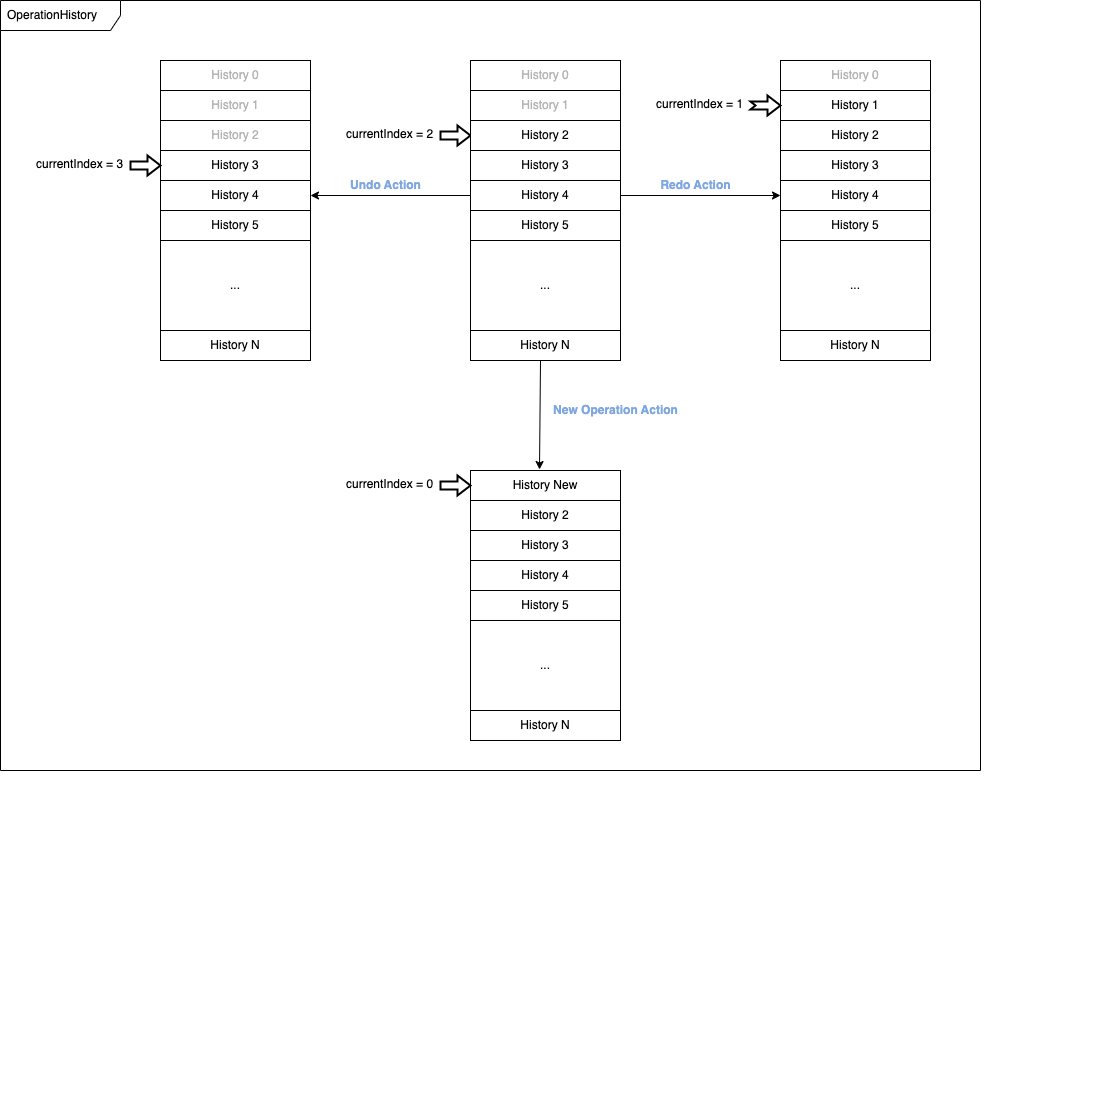

The diagram above was exported from draw.io. Its source (the exported page's mxGraphModel, read from the mxfile embedded in the PNG):
<mxGraphModel dx="1194" dy="824" grid="1" gridSize="10" guides="1" tooltips="1" connect="1" arrows="1" fold="1" page="1" pageScale="1" pageWidth="827" pageHeight="1169" math="0" shadow="0">
  <root>
    <mxCell id="0" />
    <mxCell id="1" parent="0" />
    <mxCell id="mUdQphqzN_vy8m_ZqpKs-2" value="" style="group" vertex="1" connectable="0" parent="1">
      <mxGeometry x="40" y="130" width="1100" height="1110" as="geometry" />
    </mxCell>
    <mxCell id="tLiW4x0d3amyX_sdWMpT-3" value="OperationHistory" style="shape=umlFrame;whiteSpace=wrap;html=1;width=120;height=30;boundedLbl=1;verticalAlign=middle;align=left;spacingLeft=5;container=0;movable=1;resizable=1;rotatable=1;deletable=1;editable=1;connectable=1;" vertex="1" parent="mUdQphqzN_vy8m_ZqpKs-2">
      <mxGeometry width="980" height="770" as="geometry">
        <mxRectangle width="130" height="30" as="alternateBounds" />
      </mxGeometry>
    </mxCell>
    <mxCell id="tLiW4x0d3amyX_sdWMpT-111" value="" style="group" vertex="1" connectable="0" parent="mUdQphqzN_vy8m_ZqpKs-2">
      <mxGeometry x="30" y="60" width="1070" height="1050" as="geometry" />
    </mxCell>
    <mxCell id="tLiW4x0d3amyX_sdWMpT-65" value="" style="group" vertex="1" connectable="0" parent="tLiW4x0d3amyX_sdWMpT-111">
      <mxGeometry x="620" width="280" height="300" as="geometry" />
    </mxCell>
    <mxCell id="tLiW4x0d3amyX_sdWMpT-51" value="" style="group" vertex="1" connectable="0" parent="tLiW4x0d3amyX_sdWMpT-65">
      <mxGeometry x="130" width="150" height="300" as="geometry" />
    </mxCell>
    <mxCell id="tLiW4x0d3amyX_sdWMpT-52" value="..." style="whiteSpace=wrap;html=1;align=center;fontColor=#000000;fillColor=#FFFFFF;" vertex="1" parent="tLiW4x0d3amyX_sdWMpT-51">
      <mxGeometry y="180" width="150" height="90" as="geometry" />
    </mxCell>
    <mxCell id="tLiW4x0d3amyX_sdWMpT-53" value="History N" style="whiteSpace=wrap;html=1;align=center;fontColor=#000000;fillColor=#FFFFFF;" vertex="1" parent="tLiW4x0d3amyX_sdWMpT-51">
      <mxGeometry y="270" width="150" height="30" as="geometry" />
    </mxCell>
    <mxCell id="tLiW4x0d3amyX_sdWMpT-54" value="" style="group" vertex="1" connectable="0" parent="tLiW4x0d3amyX_sdWMpT-51">
      <mxGeometry width="150" height="180" as="geometry" />
    </mxCell>
    <mxCell id="tLiW4x0d3amyX_sdWMpT-55" value="" style="group" vertex="1" connectable="0" parent="tLiW4x0d3amyX_sdWMpT-54">
      <mxGeometry width="150" height="120" as="geometry" />
    </mxCell>
    <mxCell id="tLiW4x0d3amyX_sdWMpT-56" value="&lt;font color=&quot;#b3b3b3&quot;&gt;History 0&lt;/font&gt;" style="whiteSpace=wrap;html=1;align=center;fontColor=#000000;fillColor=#FFFFFF;" vertex="1" parent="tLiW4x0d3amyX_sdWMpT-55">
      <mxGeometry width="150" height="30" as="geometry" />
    </mxCell>
    <mxCell id="tLiW4x0d3amyX_sdWMpT-57" value="History 1" style="whiteSpace=wrap;html=1;align=center;fontColor=#000000;fillColor=#FFFFFF;" vertex="1" parent="tLiW4x0d3amyX_sdWMpT-55">
      <mxGeometry y="30" width="150" height="30" as="geometry" />
    </mxCell>
    <mxCell id="tLiW4x0d3amyX_sdWMpT-58" value="History 2" style="whiteSpace=wrap;html=1;align=center;fontColor=#000000;fillColor=#FFFFFF;" vertex="1" parent="tLiW4x0d3amyX_sdWMpT-55">
      <mxGeometry y="60" width="150" height="30" as="geometry" />
    </mxCell>
    <mxCell id="tLiW4x0d3amyX_sdWMpT-59" value="History 3" style="whiteSpace=wrap;html=1;align=center;fontColor=#000000;fillColor=#FFFFFF;" vertex="1" parent="tLiW4x0d3amyX_sdWMpT-55">
      <mxGeometry y="90" width="150" height="30" as="geometry" />
    </mxCell>
    <mxCell id="tLiW4x0d3amyX_sdWMpT-60" value="History 4" style="whiteSpace=wrap;html=1;align=center;fontColor=#000000;fillColor=#FFFFFF;" vertex="1" parent="tLiW4x0d3amyX_sdWMpT-54">
      <mxGeometry y="120" width="150" height="30" as="geometry" />
    </mxCell>
    <mxCell id="tLiW4x0d3amyX_sdWMpT-61" value="History 5" style="whiteSpace=wrap;html=1;align=center;fontColor=#000000;fillColor=#FFFFFF;" vertex="1" parent="tLiW4x0d3amyX_sdWMpT-54">
      <mxGeometry y="150" width="150" height="30" as="geometry" />
    </mxCell>
    <mxCell id="tLiW4x0d3amyX_sdWMpT-64" value="" style="group" vertex="1" connectable="0" parent="tLiW4x0d3amyX_sdWMpT-65">
      <mxGeometry y="30" width="130" height="30" as="geometry" />
    </mxCell>
    <mxCell id="tLiW4x0d3amyX_sdWMpT-62" value="currentIndex = 1" style="text;strokeColor=none;fillColor=none;spacingLeft=4;spacingRight=4;overflow=hidden;rotatable=0;points=[[0,0.5],[1,0.5]];portConstraint=eastwest;fontSize=12;fontColor=#000000;" vertex="1" parent="tLiW4x0d3amyX_sdWMpT-64">
      <mxGeometry width="100" height="30" as="geometry" />
    </mxCell>
    <mxCell id="tLiW4x0d3amyX_sdWMpT-63" value="" style="html=1;shadow=0;dashed=0;align=center;verticalAlign=middle;shape=mxgraph.arrows2.arrow;dy=0.6;dx=13;notch=5;fontColor=#000000;fillColor=#FFFFFF;strokeWidth=2;" vertex="1" parent="tLiW4x0d3amyX_sdWMpT-64">
      <mxGeometry x="100" y="5" width="30" height="20" as="geometry" />
    </mxCell>
    <mxCell id="tLiW4x0d3amyX_sdWMpT-83" value="" style="group" vertex="1" connectable="0" parent="tLiW4x0d3amyX_sdWMpT-111">
      <mxGeometry x="310" width="280" height="300" as="geometry" />
    </mxCell>
    <mxCell id="tLiW4x0d3amyX_sdWMpT-44" value="currentIndex = 2" style="text;strokeColor=none;fillColor=none;spacingLeft=4;spacingRight=4;overflow=hidden;rotatable=0;points=[[0,0.5],[1,0.5]];portConstraint=eastwest;fontSize=12;fontColor=#000000;" vertex="1" parent="tLiW4x0d3amyX_sdWMpT-83">
      <mxGeometry y="60" width="100" height="30" as="geometry" />
    </mxCell>
    <mxCell id="tLiW4x0d3amyX_sdWMpT-47" value="" style="html=1;shadow=0;dashed=0;align=center;verticalAlign=middle;shape=mxgraph.arrows2.arrow;dy=0.6;dx=13;notch=0;fontColor=#000000;fillColor=#FFFFFF;strokeWidth=2;" vertex="1" parent="tLiW4x0d3amyX_sdWMpT-83">
      <mxGeometry x="100" y="65" width="30" height="20" as="geometry" />
    </mxCell>
    <mxCell id="tLiW4x0d3amyX_sdWMpT-82" value="" style="group" vertex="1" connectable="0" parent="tLiW4x0d3amyX_sdWMpT-83">
      <mxGeometry x="130" width="150" height="300" as="geometry" />
    </mxCell>
    <mxCell id="tLiW4x0d3amyX_sdWMpT-39" value="History N" style="whiteSpace=wrap;html=1;align=center;fontColor=#000000;fillColor=#FFFFFF;" vertex="1" parent="tLiW4x0d3amyX_sdWMpT-82">
      <mxGeometry y="270" width="150" height="30" as="geometry" />
    </mxCell>
    <mxCell id="tLiW4x0d3amyX_sdWMpT-40" value="History 4" style="whiteSpace=wrap;html=1;align=center;fontColor=#000000;fillColor=#FFFFFF;" vertex="1" parent="tLiW4x0d3amyX_sdWMpT-82">
      <mxGeometry y="120" width="150" height="30" as="geometry" />
    </mxCell>
    <mxCell id="tLiW4x0d3amyX_sdWMpT-41" value="History 5" style="whiteSpace=wrap;html=1;align=center;fontColor=#000000;fillColor=#FFFFFF;" vertex="1" parent="tLiW4x0d3amyX_sdWMpT-82">
      <mxGeometry y="150" width="150" height="30" as="geometry" />
    </mxCell>
    <mxCell id="tLiW4x0d3amyX_sdWMpT-19" value="&lt;font color=&quot;#b3b3b3&quot;&gt;History 0&lt;/font&gt;" style="whiteSpace=wrap;html=1;align=center;fontColor=#000000;fillColor=#FFFFFF;" vertex="1" parent="tLiW4x0d3amyX_sdWMpT-82">
      <mxGeometry width="150" height="30" as="geometry" />
    </mxCell>
    <mxCell id="tLiW4x0d3amyX_sdWMpT-20" value="&lt;font color=&quot;#b3b3b3&quot;&gt;History 1&lt;/font&gt;" style="whiteSpace=wrap;html=1;align=center;fontColor=#000000;fillColor=#FFFFFF;" vertex="1" parent="tLiW4x0d3amyX_sdWMpT-82">
      <mxGeometry y="30" width="150" height="30" as="geometry" />
    </mxCell>
    <mxCell id="tLiW4x0d3amyX_sdWMpT-21" value="History 2" style="whiteSpace=wrap;html=1;align=center;fontColor=#000000;fillColor=#FFFFFF;" vertex="1" parent="tLiW4x0d3amyX_sdWMpT-82">
      <mxGeometry y="60" width="150" height="30" as="geometry" />
    </mxCell>
    <mxCell id="tLiW4x0d3amyX_sdWMpT-22" value="History 3" style="whiteSpace=wrap;html=1;align=center;fontColor=#000000;fillColor=#FFFFFF;" vertex="1" parent="tLiW4x0d3amyX_sdWMpT-82">
      <mxGeometry y="90" width="150" height="30" as="geometry" />
    </mxCell>
    <mxCell id="tLiW4x0d3amyX_sdWMpT-38" value="..." style="whiteSpace=wrap;html=1;align=center;fontColor=#000000;fillColor=#FFFFFF;" vertex="1" parent="tLiW4x0d3amyX_sdWMpT-82">
      <mxGeometry y="180" width="150" height="90" as="geometry" />
    </mxCell>
    <mxCell id="tLiW4x0d3amyX_sdWMpT-98" value="" style="group" vertex="1" connectable="0" parent="tLiW4x0d3amyX_sdWMpT-111">
      <mxGeometry x="310" y="410" width="650" height="640" as="geometry" />
    </mxCell>
    <mxCell id="tLiW4x0d3amyX_sdWMpT-96" value="" style="group" vertex="1" connectable="0" parent="tLiW4x0d3amyX_sdWMpT-98">
      <mxGeometry x="130" width="150" height="270" as="geometry" />
    </mxCell>
    <mxCell id="tLiW4x0d3amyX_sdWMpT-88" value="History N" style="whiteSpace=wrap;html=1;align=center;fontColor=#000000;fillColor=#FFFFFF;" vertex="1" parent="tLiW4x0d3amyX_sdWMpT-96">
      <mxGeometry y="240" width="150" height="30" as="geometry" />
    </mxCell>
    <mxCell id="tLiW4x0d3amyX_sdWMpT-89" value="History 4" style="whiteSpace=wrap;html=1;align=center;fontColor=#000000;fillColor=#FFFFFF;" vertex="1" parent="tLiW4x0d3amyX_sdWMpT-96">
      <mxGeometry y="90" width="150" height="30" as="geometry" />
    </mxCell>
    <mxCell id="tLiW4x0d3amyX_sdWMpT-90" value="History 5" style="whiteSpace=wrap;html=1;align=center;fontColor=#000000;fillColor=#FFFFFF;" vertex="1" parent="tLiW4x0d3amyX_sdWMpT-96">
      <mxGeometry y="120" width="150" height="30" as="geometry" />
    </mxCell>
    <mxCell id="tLiW4x0d3amyX_sdWMpT-92" value="History New" style="whiteSpace=wrap;html=1;align=center;fontColor=#000000;fillColor=#FFFFFF;" vertex="1" parent="tLiW4x0d3amyX_sdWMpT-96">
      <mxGeometry width="150" height="30" as="geometry" />
    </mxCell>
    <mxCell id="tLiW4x0d3amyX_sdWMpT-93" value="History 2" style="whiteSpace=wrap;html=1;align=center;fontColor=#000000;fillColor=#FFFFFF;" vertex="1" parent="tLiW4x0d3amyX_sdWMpT-96">
      <mxGeometry y="30" width="150" height="30" as="geometry" />
    </mxCell>
    <mxCell id="tLiW4x0d3amyX_sdWMpT-94" value="History 3" style="whiteSpace=wrap;html=1;align=center;fontColor=#000000;fillColor=#FFFFFF;" vertex="1" parent="tLiW4x0d3amyX_sdWMpT-96">
      <mxGeometry y="60" width="150" height="30" as="geometry" />
    </mxCell>
    <mxCell id="tLiW4x0d3amyX_sdWMpT-95" value="..." style="whiteSpace=wrap;html=1;align=center;fontColor=#000000;fillColor=#FFFFFF;" vertex="1" parent="tLiW4x0d3amyX_sdWMpT-96">
      <mxGeometry y="150" width="150" height="90" as="geometry" />
    </mxCell>
    <mxCell id="tLiW4x0d3amyX_sdWMpT-97" value="" style="group" vertex="1" connectable="0" parent="tLiW4x0d3amyX_sdWMpT-98">
      <mxGeometry width="130" height="30" as="geometry" />
    </mxCell>
    <mxCell id="tLiW4x0d3amyX_sdWMpT-85" value="currentIndex = 0" style="text;strokeColor=none;fillColor=none;spacingLeft=4;spacingRight=4;overflow=hidden;rotatable=0;points=[[0,0.5],[1,0.5]];portConstraint=eastwest;fontSize=12;fontColor=#000000;" vertex="1" parent="tLiW4x0d3amyX_sdWMpT-97">
      <mxGeometry width="100" height="30" as="geometry" />
    </mxCell>
    <mxCell id="tLiW4x0d3amyX_sdWMpT-86" value="" style="html=1;shadow=0;dashed=0;align=center;verticalAlign=middle;shape=mxgraph.arrows2.arrow;dy=0.6;dx=13;notch=0;fontColor=#000000;fillColor=#FFFFFF;strokeWidth=2;" vertex="1" parent="tLiW4x0d3amyX_sdWMpT-97">
      <mxGeometry x="100" y="5" width="30" height="20" as="geometry" />
    </mxCell>
    <mxCell id="tLiW4x0d3amyX_sdWMpT-101" value="" style="group" vertex="1" connectable="0" parent="tLiW4x0d3amyX_sdWMpT-111">
      <mxGeometry width="1070" height="760" as="geometry" />
    </mxCell>
    <mxCell id="tLiW4x0d3amyX_sdWMpT-67" value="" style="group" vertex="1" connectable="0" parent="tLiW4x0d3amyX_sdWMpT-101">
      <mxGeometry x="130" width="150" height="300" as="geometry" />
    </mxCell>
    <mxCell id="tLiW4x0d3amyX_sdWMpT-68" value="..." style="whiteSpace=wrap;html=1;align=center;fontColor=#000000;fillColor=#FFFFFF;" vertex="1" parent="tLiW4x0d3amyX_sdWMpT-67">
      <mxGeometry y="180" width="150" height="90" as="geometry" />
    </mxCell>
    <mxCell id="tLiW4x0d3amyX_sdWMpT-69" value="History N" style="whiteSpace=wrap;html=1;align=center;fontColor=#000000;fillColor=#FFFFFF;" vertex="1" parent="tLiW4x0d3amyX_sdWMpT-67">
      <mxGeometry y="270" width="150" height="30" as="geometry" />
    </mxCell>
    <mxCell id="tLiW4x0d3amyX_sdWMpT-70" value="" style="group" vertex="1" connectable="0" parent="tLiW4x0d3amyX_sdWMpT-67">
      <mxGeometry width="150" height="180" as="geometry" />
    </mxCell>
    <mxCell id="tLiW4x0d3amyX_sdWMpT-71" value="" style="group" vertex="1" connectable="0" parent="tLiW4x0d3amyX_sdWMpT-70">
      <mxGeometry width="150" height="120" as="geometry" />
    </mxCell>
    <mxCell id="tLiW4x0d3amyX_sdWMpT-72" value="&lt;font color=&quot;#b3b3b3&quot;&gt;History 0&lt;/font&gt;" style="whiteSpace=wrap;html=1;align=center;fontColor=#000000;fillColor=#FFFFFF;" vertex="1" parent="tLiW4x0d3amyX_sdWMpT-71">
      <mxGeometry width="150" height="30" as="geometry" />
    </mxCell>
    <mxCell id="tLiW4x0d3amyX_sdWMpT-73" value="&lt;font color=&quot;#b3b3b3&quot;&gt;History 1&lt;/font&gt;" style="whiteSpace=wrap;html=1;align=center;fontColor=#000000;fillColor=#FFFFFF;" vertex="1" parent="tLiW4x0d3amyX_sdWMpT-71">
      <mxGeometry y="30" width="150" height="30" as="geometry" />
    </mxCell>
    <mxCell id="tLiW4x0d3amyX_sdWMpT-74" value="&lt;font color=&quot;#b3b3b3&quot;&gt;History 2&lt;/font&gt;" style="whiteSpace=wrap;html=1;align=center;fontColor=#000000;fillColor=#FFFFFF;" vertex="1" parent="tLiW4x0d3amyX_sdWMpT-71">
      <mxGeometry y="60" width="150" height="30" as="geometry" />
    </mxCell>
    <mxCell id="tLiW4x0d3amyX_sdWMpT-75" value="History 3" style="whiteSpace=wrap;html=1;align=center;fontColor=#000000;fillColor=#FFFFFF;" vertex="1" parent="tLiW4x0d3amyX_sdWMpT-71">
      <mxGeometry y="90" width="150" height="30" as="geometry" />
    </mxCell>
    <mxCell id="tLiW4x0d3amyX_sdWMpT-76" value="History 4" style="whiteSpace=wrap;html=1;align=center;fontColor=#000000;fillColor=#FFFFFF;" vertex="1" parent="tLiW4x0d3amyX_sdWMpT-70">
      <mxGeometry y="120" width="150" height="30" as="geometry" />
    </mxCell>
    <mxCell id="tLiW4x0d3amyX_sdWMpT-77" value="History 5" style="whiteSpace=wrap;html=1;align=center;fontColor=#000000;fillColor=#FFFFFF;" vertex="1" parent="tLiW4x0d3amyX_sdWMpT-70">
      <mxGeometry y="150" width="150" height="30" as="geometry" />
    </mxCell>
    <mxCell id="tLiW4x0d3amyX_sdWMpT-80" value="" style="group" vertex="1" connectable="0" parent="tLiW4x0d3amyX_sdWMpT-101">
      <mxGeometry y="90" width="1070" height="670" as="geometry" />
    </mxCell>
    <mxCell id="tLiW4x0d3amyX_sdWMpT-78" value="currentIndex = 3" style="text;strokeColor=none;fillColor=none;spacingLeft=4;spacingRight=4;overflow=hidden;rotatable=0;points=[[0,0.5],[1,0.5]];portConstraint=eastwest;fontSize=12;fontColor=#000000;" vertex="1" parent="tLiW4x0d3amyX_sdWMpT-80">
      <mxGeometry width="100" height="30" as="geometry" />
    </mxCell>
    <mxCell id="tLiW4x0d3amyX_sdWMpT-79" value="" style="html=1;shadow=0;dashed=0;align=center;verticalAlign=middle;shape=mxgraph.arrows2.arrow;dy=0.6;dx=13;notch=0;fontColor=#000000;fillColor=#FFFFFF;strokeWidth=2;" vertex="1" parent="tLiW4x0d3amyX_sdWMpT-80">
      <mxGeometry x="100" y="5" width="30" height="20" as="geometry" />
    </mxCell>
    <mxCell id="tLiW4x0d3amyX_sdWMpT-106" value="" style="group" vertex="1" connectable="0" parent="tLiW4x0d3amyX_sdWMpT-111">
      <mxGeometry x="590" y="110" width="160" height="30" as="geometry" />
    </mxCell>
    <mxCell id="tLiW4x0d3amyX_sdWMpT-104" value="&lt;b&gt;&lt;font color=&quot;#7ea6e0&quot; style=&quot;background-color: rgb(255, 255, 255);&quot;&gt;Redo Action&lt;/font&gt;&lt;/b&gt;" style="text;html=1;align=center;verticalAlign=middle;resizable=0;points=[];autosize=1;strokeColor=none;fillColor=none;fontColor=#000000;" vertex="1" parent="tLiW4x0d3amyX_sdWMpT-106">
      <mxGeometry x="30" width="90" height="30" as="geometry" />
    </mxCell>
    <mxCell id="tLiW4x0d3amyX_sdWMpT-105" value="" style="endArrow=classic;html=1;rounded=0;fontColor=#7EA6E0;exitX=1;exitY=0.5;exitDx=0;exitDy=0;entryX=0;entryY=0.5;entryDx=0;entryDy=0;" edge="1" parent="tLiW4x0d3amyX_sdWMpT-106">
      <mxGeometry width="50" height="50" relative="1" as="geometry">
        <mxPoint y="25" as="sourcePoint" />
        <mxPoint x="160" y="25" as="targetPoint" />
      </mxGeometry>
    </mxCell>
    <mxCell id="tLiW4x0d3amyX_sdWMpT-109" value="" style="group" vertex="1" connectable="0" parent="tLiW4x0d3amyX_sdWMpT-111">
      <mxGeometry x="280" y="110" width="160" height="30" as="geometry" />
    </mxCell>
    <mxCell id="tLiW4x0d3amyX_sdWMpT-107" value="&lt;b&gt;&lt;font color=&quot;#7ea6e0&quot; style=&quot;background-color: rgb(255, 255, 255);&quot;&gt;Undo Action&lt;/font&gt;&lt;/b&gt;" style="text;html=1;align=center;verticalAlign=middle;resizable=0;points=[];autosize=1;strokeColor=none;fillColor=none;fontColor=#000000;" vertex="1" parent="tLiW4x0d3amyX_sdWMpT-109">
      <mxGeometry x="30" width="90" height="30" as="geometry" />
    </mxCell>
    <mxCell id="tLiW4x0d3amyX_sdWMpT-108" value="" style="endArrow=classic;html=1;rounded=0;fontColor=#7EA6E0;exitX=1;exitY=0.5;exitDx=0;exitDy=0;entryX=0;entryY=0.5;entryDx=0;entryDy=0;" edge="1" parent="tLiW4x0d3amyX_sdWMpT-109">
      <mxGeometry width="50" height="50" relative="1" as="geometry">
        <mxPoint x="160" y="25" as="sourcePoint" />
        <mxPoint y="25" as="targetPoint" />
      </mxGeometry>
    </mxCell>
    <mxCell id="tLiW4x0d3amyX_sdWMpT-110" value="" style="group" vertex="1" connectable="0" parent="tLiW4x0d3amyX_sdWMpT-111">
      <mxGeometry x="510" y="300" width="150" height="65" as="geometry" />
    </mxCell>
    <mxCell id="tLiW4x0d3amyX_sdWMpT-99" value="" style="endArrow=classic;html=1;rounded=0;fontColor=#000000;entryX=0.46;entryY=-0.033;entryDx=0;entryDy=0;entryPerimeter=0;" edge="1" parent="tLiW4x0d3amyX_sdWMpT-110" target="tLiW4x0d3amyX_sdWMpT-92">
      <mxGeometry width="50" height="50" relative="1" as="geometry">
        <mxPoint as="sourcePoint" />
        <mxPoint x="50" y="40" as="targetPoint" />
      </mxGeometry>
    </mxCell>
    <mxCell id="tLiW4x0d3amyX_sdWMpT-100" value="&lt;b&gt;&lt;font color=&quot;#7ea6e0&quot; style=&quot;background-color: rgb(255, 255, 255);&quot;&gt;New Operation Action&lt;/font&gt;&lt;/b&gt;" style="text;html=1;align=center;verticalAlign=middle;resizable=0;points=[];autosize=1;strokeColor=none;fillColor=none;fontColor=#000000;" vertex="1" parent="tLiW4x0d3amyX_sdWMpT-110">
      <mxGeometry y="35" width="150" height="30" as="geometry" />
    </mxCell>
  </root>
</mxGraphModel>